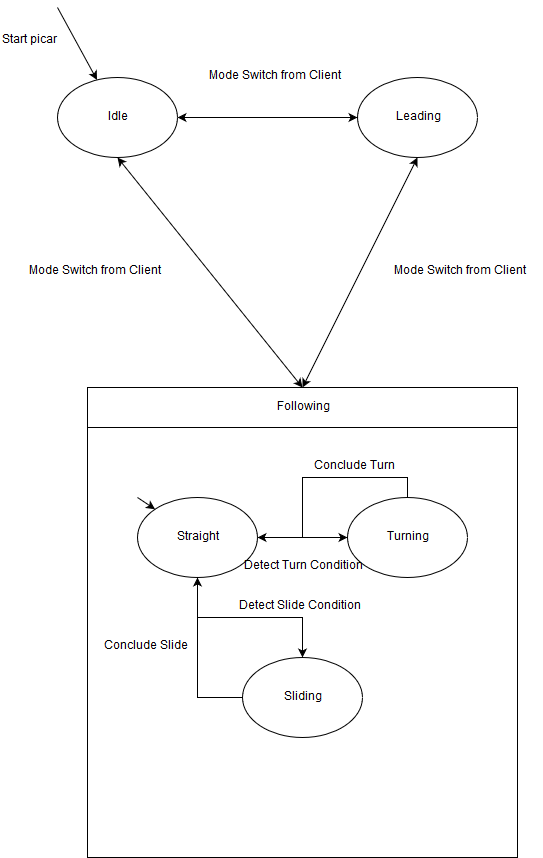

The diagram above was exported from draw.io. Its source (the exported page's mxGraphModel, read from the mxfile embedded in the PNG):
<mxGraphModel dx="2034" dy="1134" grid="1" gridSize="10" guides="1" tooltips="1" connect="1" arrows="1" fold="1" page="1" pageScale="1" pageWidth="850" pageHeight="1100" math="0" shadow="0">
  <root>
    <mxCell id="0" />
    <mxCell id="1" parent="0" />
    <mxCell id="2" value="&lt;div&gt;Following&lt;/div&gt;" style="rounded=0;whiteSpace=wrap;html=1;" vertex="1" parent="1">
      <mxGeometry x="180" y="500" width="430" height="40" as="geometry" />
    </mxCell>
    <mxCell id="3" value="Idle" style="ellipse;whiteSpace=wrap;html=1;" vertex="1" parent="1">
      <mxGeometry x="150" y="190" width="120" height="80" as="geometry" />
    </mxCell>
    <mxCell id="4" value="&lt;div&gt;Leading&lt;/div&gt;" style="ellipse;whiteSpace=wrap;html=1;" vertex="1" parent="1">
      <mxGeometry x="450" y="190" width="120" height="80" as="geometry" />
    </mxCell>
    <mxCell id="5" value="" style="endArrow=classic;startArrow=classic;html=1;entryX=0.5;entryY=1;entryDx=0;entryDy=0;exitX=0.5;exitY=0;exitDx=0;exitDy=0;" edge="1" source="2" target="4" parent="1">
      <mxGeometry width="50" height="50" relative="1" as="geometry">
        <mxPoint x="440" y="400" as="sourcePoint" />
        <mxPoint x="530" y="240" as="targetPoint" />
      </mxGeometry>
    </mxCell>
    <mxCell id="6" value="" style="endArrow=classic;startArrow=classic;html=1;exitX=0.5;exitY=1;exitDx=0;exitDy=0;entryX=0.5;entryY=0;entryDx=0;entryDy=0;" edge="1" source="3" target="2" parent="1">
      <mxGeometry width="50" height="50" relative="1" as="geometry">
        <mxPoint x="220" y="290" as="sourcePoint" />
        <mxPoint x="320" y="400" as="targetPoint" />
      </mxGeometry>
    </mxCell>
    <mxCell id="7" value="" style="endArrow=classic;startArrow=classic;html=1;entryX=1;entryY=0.5;entryDx=0;entryDy=0;exitX=0;exitY=0.5;exitDx=0;exitDy=0;" edge="1" source="4" target="3" parent="1">
      <mxGeometry width="50" height="50" relative="1" as="geometry">
        <mxPoint x="150" y="540" as="sourcePoint" />
        <mxPoint x="200" y="490" as="targetPoint" />
      </mxGeometry>
    </mxCell>
    <mxCell id="8" value="" style="whiteSpace=wrap;html=1;aspect=fixed;" vertex="1" parent="1">
      <mxGeometry x="180" y="540" width="430" height="430" as="geometry" />
    </mxCell>
    <mxCell id="9" style="edgeStyle=orthogonalEdgeStyle;rounded=0;orthogonalLoop=1;jettySize=auto;html=1;exitX=1;exitY=0.5;exitDx=0;exitDy=0;" edge="1" source="11" target="13" parent="1">
      <mxGeometry relative="1" as="geometry" />
    </mxCell>
    <mxCell id="10" style="edgeStyle=orthogonalEdgeStyle;rounded=0;orthogonalLoop=1;jettySize=auto;html=1;exitX=0.5;exitY=1;exitDx=0;exitDy=0;" edge="1" source="11" target="15" parent="1">
      <mxGeometry relative="1" as="geometry" />
    </mxCell>
    <mxCell id="11" value="Straight" style="ellipse;whiteSpace=wrap;html=1;" vertex="1" parent="1">
      <mxGeometry x="230" y="610" width="120" height="80" as="geometry" />
    </mxCell>
    <mxCell id="12" style="edgeStyle=orthogonalEdgeStyle;rounded=0;orthogonalLoop=1;jettySize=auto;html=1;exitX=0.5;exitY=0;exitDx=0;exitDy=0;" edge="1" source="13" target="11" parent="1">
      <mxGeometry relative="1" as="geometry" />
    </mxCell>
    <mxCell id="13" value="Turning" style="ellipse;whiteSpace=wrap;html=1;" vertex="1" parent="1">
      <mxGeometry x="440" y="610" width="120" height="80" as="geometry" />
    </mxCell>
    <mxCell id="14" style="edgeStyle=orthogonalEdgeStyle;rounded=0;orthogonalLoop=1;jettySize=auto;html=1;exitX=0;exitY=0.5;exitDx=0;exitDy=0;" edge="1" source="15" target="11" parent="1">
      <mxGeometry relative="1" as="geometry" />
    </mxCell>
    <mxCell id="15" value="Sliding" style="ellipse;whiteSpace=wrap;html=1;" vertex="1" parent="1">
      <mxGeometry x="335" y="770" width="120" height="80" as="geometry" />
    </mxCell>
    <mxCell id="16" value="" style="endArrow=classic;html=1;" edge="1" target="11" parent="1">
      <mxGeometry width="50" height="50" relative="1" as="geometry">
        <mxPoint x="230" y="610" as="sourcePoint" />
        <mxPoint x="280" y="560" as="targetPoint" />
      </mxGeometry>
    </mxCell>
    <mxCell id="17" value="&lt;div&gt;Mode Switch from Client&lt;/div&gt;" style="text;html=1;resizable=0;points=[];autosize=1;align=left;verticalAlign=top;spacingTop=-4;" vertex="1" parent="1">
      <mxGeometry x="120" y="375" width="150" height="20" as="geometry" />
    </mxCell>
    <mxCell id="18" value="&lt;div&gt;Mode Switch from Client&lt;/div&gt;" style="text;html=1;resizable=0;points=[];autosize=1;align=left;verticalAlign=top;spacingTop=-4;" vertex="1" parent="1">
      <mxGeometry x="300" y="180" width="150" height="20" as="geometry" />
    </mxCell>
    <mxCell id="19" value="&lt;div&gt;Mode Switch from Client&lt;/div&gt;" style="text;html=1;resizable=0;points=[];autosize=1;align=left;verticalAlign=top;spacingTop=-4;" vertex="1" parent="1">
      <mxGeometry x="485" y="375" width="150" height="20" as="geometry" />
    </mxCell>
    <mxCell id="20" value="" style="endArrow=classic;html=1;" edge="1" target="3" parent="1">
      <mxGeometry width="50" height="50" relative="1" as="geometry">
        <mxPoint x="150" y="120" as="sourcePoint" />
        <mxPoint x="200" y="70" as="targetPoint" />
      </mxGeometry>
    </mxCell>
    <mxCell id="21" value="Start picar" style="text;html=1;resizable=0;points=[];autosize=1;align=left;verticalAlign=top;spacingTop=-4;" vertex="1" parent="1">
      <mxGeometry x="93" y="144" width="70" height="20" as="geometry" />
    </mxCell>
    <mxCell id="22" value="Detect Slide Condition" style="text;html=1;resizable=0;points=[];autosize=1;align=left;verticalAlign=top;spacingTop=-4;" vertex="1" parent="1">
      <mxGeometry x="330" y="710" width="130" height="20" as="geometry" />
    </mxCell>
    <mxCell id="23" value="Conclude Slide" style="text;html=1;resizable=0;points=[];autosize=1;align=left;verticalAlign=top;spacingTop=-4;" vertex="1" parent="1">
      <mxGeometry x="195" y="750" width="100" height="20" as="geometry" />
    </mxCell>
    <mxCell id="24" value="Detect Turn Condition" style="text;html=1;resizable=0;points=[];autosize=1;align=left;verticalAlign=top;spacingTop=-4;" vertex="1" parent="1">
      <mxGeometry x="335" y="670" width="130" height="20" as="geometry" />
    </mxCell>
    <mxCell id="25" value="Conclude Turn" style="text;html=1;resizable=0;points=[];autosize=1;align=left;verticalAlign=top;spacingTop=-4;" vertex="1" parent="1">
      <mxGeometry x="405" y="570" width="90" height="20" as="geometry" />
    </mxCell>
  </root>
</mxGraphModel>